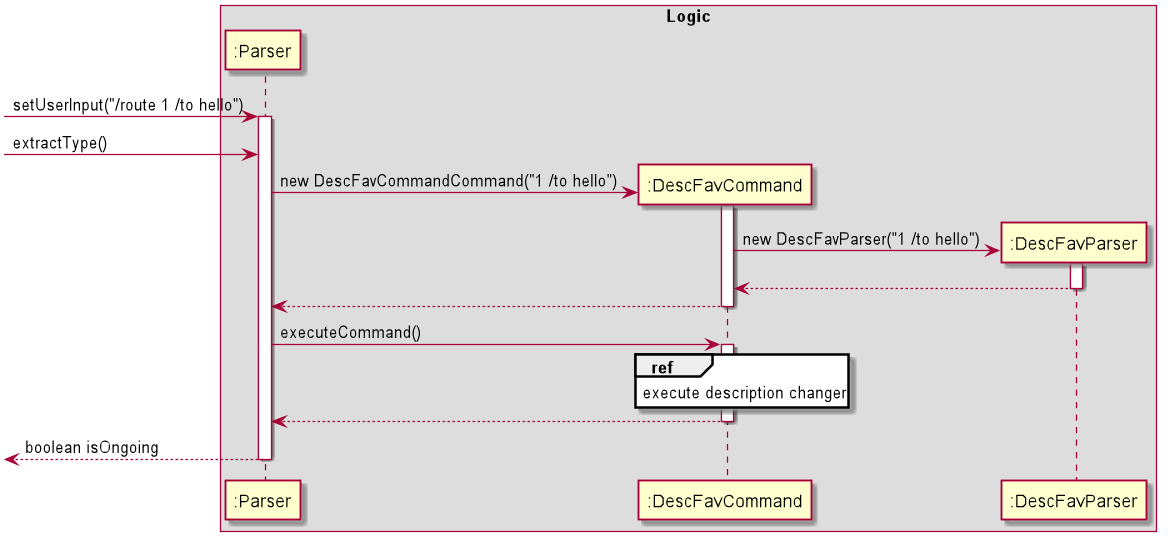

The diagram above was rendered by PlantUML. Its source (embedded in the PNG):
@startuml
box Logic
[-> ":Parser": setUserInput("/route 1 /to hello")
activate ":Parser"
[-> ":Parser": extractType()

create ":DescFavCommand"
":Parser" -> ":DescFavCommand":new DescFavCommandCommand("1 /to hello")
activate ":DescFavCommand"

create ":DescFavParser"
":DescFavCommand" -> ":DescFavParser": new DescFavParser("1 /to hello")
activate ":DescFavParser"
":DescFavCommand" <-- ":DescFavParser"
deactivate ":DescFavParser"

":Parser" <-- ":DescFavCommand"
deactivate ":DescFavCommand"

":Parser" -> ":DescFavCommand":executeCommand()
activate ":DescFavCommand"

ref over ":DescFavCommand"
execute description changer
end

":Parser" <-- ":DescFavCommand"
deactivate ":DescFavCommand"
[<-- ":Parser": boolean isOngoing
deactivate ":Parser"
@enduml